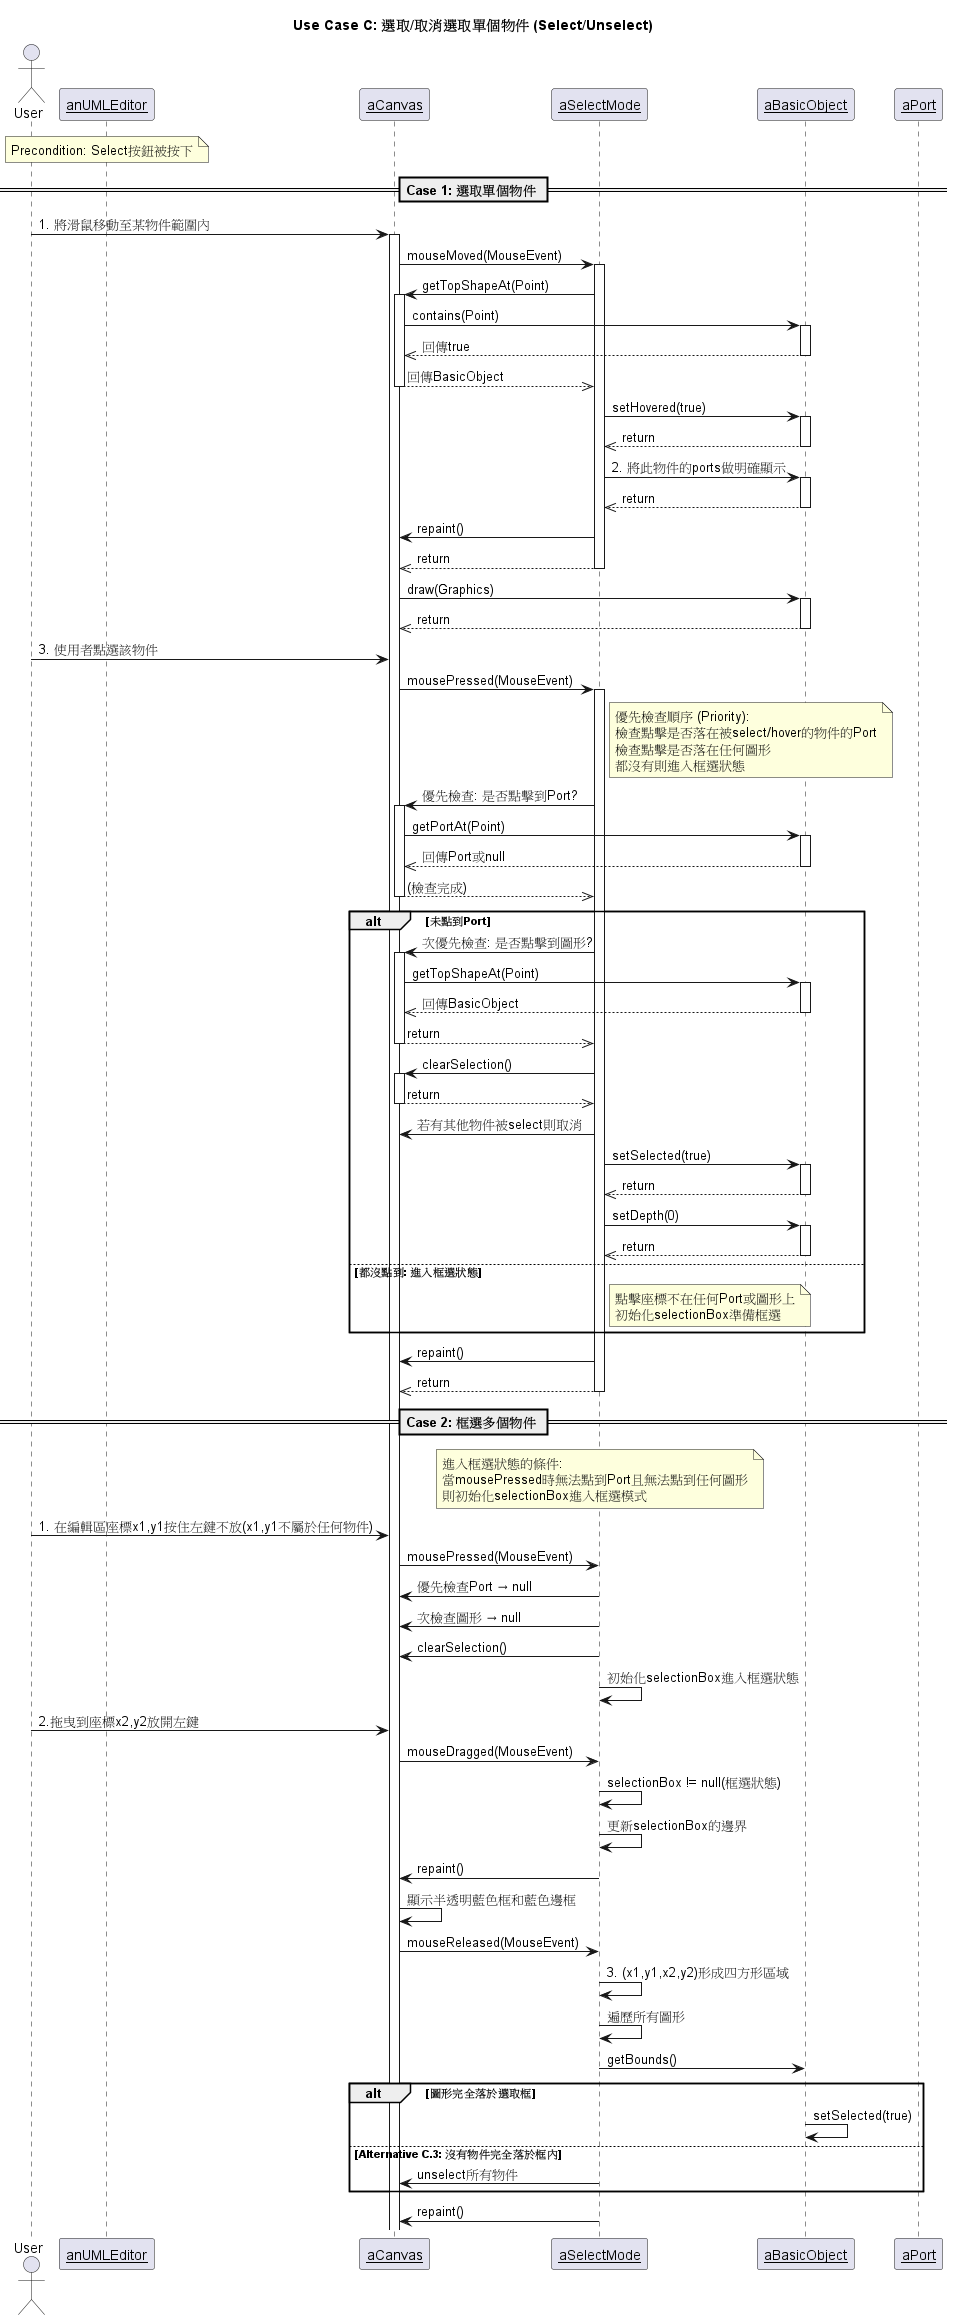

The diagram above was rendered by PlantUML. Its source (embedded in the PNG):
@startuml UseCase_C_SelectUnselect
title Use Case C: 選取/取消選取單個物件 (Select/Unselect)
note top: 規格: 當物件被select/hover時，顯示ports；未被select/hover時，ports隱藏

actor User
participant __anUMLEditor__ as UMLEditor
participant __aCanvas__ as Canvas
participant __aSelectMode__ as SelectMode
participant __aBasicObject__ as BasicObject
participant __aPort__ as Port

note over UMLEditor: Precondition: Select按鈕被按下

== Case 1: 選取單個物件 ==

User -> Canvas ++ : 1. 將滑鼠移動至某物件範圍內

Canvas -> SelectMode ++ : mouseMoved(MouseEvent)
SelectMode -> Canvas ++ : getTopShapeAt(Point)
Canvas -> BasicObject ++ : contains(Point)
BasicObject -->> Canvas -- : 回傳true
Canvas -->> SelectMode -- : 回傳BasicObject
SelectMode -> BasicObject ++ : setHovered(true)
BasicObject -->> SelectMode -- : return
SelectMode -> BasicObject ++ : 2. 將此物件的ports做明確顯示
BasicObject -->> SelectMode -- : return
SelectMode -> Canvas : repaint()
SelectMode -->> Canvas -- : return
Canvas -> BasicObject ++ : draw(Graphics)
BasicObject -->> Canvas -- : return

User -> Canvas : 3. 使用者點選該物件

Canvas -> SelectMode ++ : mousePressed(MouseEvent)

note right of SelectMode: 優先檢查順序 (Priority):\n檢查點擊是否落在被select/hover的物件的Port\n檢查點擊是否落在任何圖形\n都沒有則進入框選狀態

SelectMode -> Canvas ++ : 優先檢查: 是否點擊到Port?
Canvas -> BasicObject ++ : getPortAt(Point)
BasicObject -->> Canvas -- : 回傳Port或null
Canvas -->> SelectMode -- : (檢查完成)
alt 未點到Port
SelectMode -> Canvas ++ : 次優先檢查: 是否點擊到圖形?
Canvas -> BasicObject ++ : getTopShapeAt(Point)
BasicObject -->> Canvas -- : 回傳BasicObject
Canvas -->> SelectMode -- : return
SelectMode -> Canvas ++ : clearSelection()
Canvas -->> SelectMode -- : return
SelectMode -> Canvas : 若有其他物件被select則取消
SelectMode -> BasicObject ++ : setSelected(true)
BasicObject -->> SelectMode -- : return
SelectMode -> BasicObject ++ : setDepth(0)
BasicObject -->> SelectMode -- : return
else 都沒點到: 進入框選狀態
note right of SelectMode: 點擊座標不在任何Port或圖形上\n初始化selectionBox準備框選
end
SelectMode -> Canvas : repaint()
SelectMode -->> Canvas -- : return

== Case 2: 框選多個物件 ==

note over SelectMode: 進入框選狀態的條件:\n當mousePressed時無法點到Port且無法點到任何圖形\n則初始化selectionBox進入框選模式

User -> Canvas: 1. 在編輯區座標x1,y1按住左鍵不放(x1,y1不屬於任何物件)

Canvas -> SelectMode: mousePressed(MouseEvent)
SelectMode -> Canvas: 優先檢查Port → null
SelectMode -> Canvas: 次檢查圖形 → null
SelectMode -> Canvas: clearSelection()
SelectMode -> SelectMode: 初始化selectionBox進入框選狀態

User -> Canvas: 2.拖曳到座標x2,y2放開左鍵

Canvas -> SelectMode: mouseDragged(MouseEvent)
SelectMode -> SelectMode: selectionBox != null(框選狀態)
SelectMode -> SelectMode: 更新selectionBox的邊界
SelectMode -> Canvas: repaint()
Canvas -> Canvas: 顯示半透明藍色框和藍色邊框

Canvas -> SelectMode: mouseReleased(MouseEvent)
SelectMode -> SelectMode: 3. (x1,y1,x2,y2)形成四方形區域
SelectMode -> SelectMode: 遍歷所有圖形
SelectMode -> BasicObject: getBounds()
alt 圖形完全落於選取框
BasicObject -> BasicObject: setSelected(true)
else Alternative C.3: 沒有物件完全落於框內
SelectMode -> Canvas: unselect所有物件
end
SelectMode -> Canvas: repaint()

@enduml